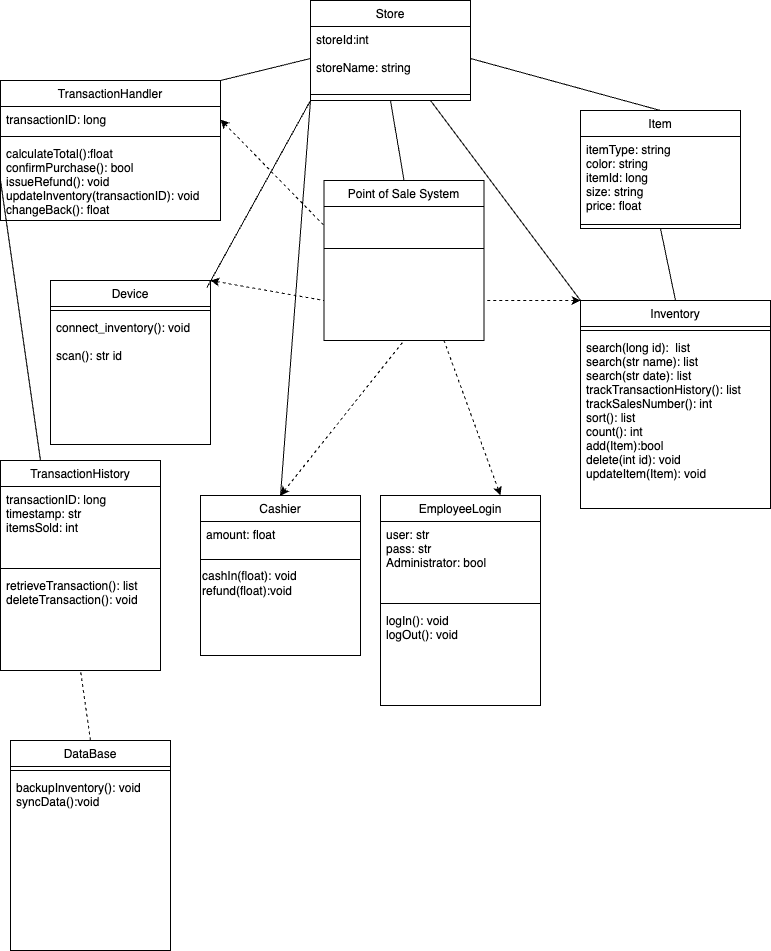

The diagram above was exported from draw.io. Its source (the exported page's mxGraphModel, read from the mxfile embedded in the PNG):
<mxGraphModel dx="1242" dy="785" grid="1" gridSize="10" guides="1" tooltips="1" connect="1" arrows="1" fold="1" page="1" pageScale="1" pageWidth="827" pageHeight="1169" math="0" shadow="0">
  <root>
    <mxCell id="WIyWlLk6GJQsqaUBKTNV-0" />
    <mxCell id="WIyWlLk6GJQsqaUBKTNV-1" parent="WIyWlLk6GJQsqaUBKTNV-0" />
    <mxCell id="zkfFHV4jXpPFQw0GAbJ--0" value="EmployeeLogin" style="swimlane;fontStyle=0;align=center;verticalAlign=top;childLayout=stackLayout;horizontal=1;startSize=26;horizontalStack=0;resizeParent=1;resizeLast=0;collapsible=1;marginBottom=0;rounded=0;shadow=0;strokeWidth=1;" parent="WIyWlLk6GJQsqaUBKTNV-1" vertex="1">
      <mxGeometry x="390" y="505" width="160" height="210" as="geometry">
        <mxRectangle x="230" y="140" width="160" height="26" as="alternateBounds" />
      </mxGeometry>
    </mxCell>
    <mxCell id="zkfFHV4jXpPFQw0GAbJ--1" value="user: str&#10;pass: str&#10;Administrator: bool" style="text;align=left;verticalAlign=top;spacingLeft=4;spacingRight=4;overflow=hidden;rotatable=0;points=[[0,0.5],[1,0.5]];portConstraint=eastwest;" parent="zkfFHV4jXpPFQw0GAbJ--0" vertex="1">
      <mxGeometry y="26" width="160" height="78" as="geometry" />
    </mxCell>
    <mxCell id="zkfFHV4jXpPFQw0GAbJ--4" value="" style="line;html=1;strokeWidth=1;align=left;verticalAlign=middle;spacingTop=-1;spacingLeft=3;spacingRight=3;rotatable=0;labelPosition=right;points=[];portConstraint=eastwest;" parent="zkfFHV4jXpPFQw0GAbJ--0" vertex="1">
      <mxGeometry y="104" width="160" height="8" as="geometry" />
    </mxCell>
    <mxCell id="zkfFHV4jXpPFQw0GAbJ--5" value="logIn(): void&#10;logOut(): void" style="text;align=left;verticalAlign=top;spacingLeft=4;spacingRight=4;overflow=hidden;rotatable=0;points=[[0,0.5],[1,0.5]];portConstraint=eastwest;" parent="zkfFHV4jXpPFQw0GAbJ--0" vertex="1">
      <mxGeometry y="112" width="160" height="72" as="geometry" />
    </mxCell>
    <mxCell id="zkfFHV4jXpPFQw0GAbJ--6" value="Store" style="swimlane;fontStyle=0;align=center;verticalAlign=top;childLayout=stackLayout;horizontal=1;startSize=26;horizontalStack=0;resizeParent=1;resizeLast=0;collapsible=1;marginBottom=0;rounded=0;shadow=0;strokeWidth=1;" parent="WIyWlLk6GJQsqaUBKTNV-1" vertex="1">
      <mxGeometry x="320" y="10" width="160" height="100" as="geometry">
        <mxRectangle x="130" y="380" width="160" height="26" as="alternateBounds" />
      </mxGeometry>
    </mxCell>
    <mxCell id="zkfFHV4jXpPFQw0GAbJ--7" value="storeId:int&#10;&#10;storeName: string&#10;" style="text;align=left;verticalAlign=top;spacingLeft=4;spacingRight=4;overflow=hidden;rotatable=0;points=[[0,0.5],[1,0.5]];portConstraint=eastwest;" parent="zkfFHV4jXpPFQw0GAbJ--6" vertex="1">
      <mxGeometry y="26" width="160" height="64" as="geometry" />
    </mxCell>
    <mxCell id="sGt-jQXBs0w44x_ilPxx-24" value="" style="line;html=1;strokeWidth=1;align=left;verticalAlign=middle;spacingTop=-1;spacingLeft=3;spacingRight=3;rotatable=0;labelPosition=right;points=[];portConstraint=eastwest;" parent="zkfFHV4jXpPFQw0GAbJ--6" vertex="1">
      <mxGeometry y="90" width="160" height="8" as="geometry" />
    </mxCell>
    <mxCell id="zkfFHV4jXpPFQw0GAbJ--13" value="Item" style="swimlane;fontStyle=0;align=center;verticalAlign=top;childLayout=stackLayout;horizontal=1;startSize=26;horizontalStack=0;resizeParent=1;resizeLast=0;collapsible=1;marginBottom=0;rounded=0;shadow=0;strokeWidth=1;" parent="WIyWlLk6GJQsqaUBKTNV-1" vertex="1">
      <mxGeometry x="590" y="120" width="160" height="118" as="geometry">
        <mxRectangle x="340" y="380" width="170" height="26" as="alternateBounds" />
      </mxGeometry>
    </mxCell>
    <mxCell id="zkfFHV4jXpPFQw0GAbJ--14" value="itemType: string&#10;color: string&#10;itemId: long&#10;size: string&#10;price: float&#10;" style="text;align=left;verticalAlign=top;spacingLeft=4;spacingRight=4;overflow=hidden;rotatable=0;points=[[0,0.5],[1,0.5]];portConstraint=eastwest;" parent="zkfFHV4jXpPFQw0GAbJ--13" vertex="1">
      <mxGeometry y="26" width="160" height="84" as="geometry" />
    </mxCell>
    <mxCell id="sGt-jQXBs0w44x_ilPxx-25" value="" style="line;html=1;strokeWidth=1;align=left;verticalAlign=middle;spacingTop=-1;spacingLeft=3;spacingRight=3;rotatable=0;labelPosition=right;points=[];portConstraint=eastwest;" parent="zkfFHV4jXpPFQw0GAbJ--13" vertex="1">
      <mxGeometry y="110" width="160" height="8" as="geometry" />
    </mxCell>
    <mxCell id="zkfFHV4jXpPFQw0GAbJ--17" value="TransactionHandler&#10;" style="swimlane;fontStyle=0;align=center;verticalAlign=top;childLayout=stackLayout;horizontal=1;startSize=26;horizontalStack=0;resizeParent=1;resizeLast=0;collapsible=1;marginBottom=0;rounded=0;shadow=0;strokeWidth=1;" parent="WIyWlLk6GJQsqaUBKTNV-1" vertex="1">
      <mxGeometry x="10" y="90" width="220" height="140" as="geometry">
        <mxRectangle x="550" y="140" width="160" height="26" as="alternateBounds" />
      </mxGeometry>
    </mxCell>
    <mxCell id="zkfFHV4jXpPFQw0GAbJ--18" value="transactionID: long" style="text;align=left;verticalAlign=top;spacingLeft=4;spacingRight=4;overflow=hidden;rotatable=0;points=[[0,0.5],[1,0.5]];portConstraint=eastwest;" parent="zkfFHV4jXpPFQw0GAbJ--17" vertex="1">
      <mxGeometry y="26" width="220" height="26" as="geometry" />
    </mxCell>
    <mxCell id="zkfFHV4jXpPFQw0GAbJ--23" value="" style="line;html=1;strokeWidth=1;align=left;verticalAlign=middle;spacingTop=-1;spacingLeft=3;spacingRight=3;rotatable=0;labelPosition=right;points=[];portConstraint=eastwest;" parent="zkfFHV4jXpPFQw0GAbJ--17" vertex="1">
      <mxGeometry y="52" width="220" height="8" as="geometry" />
    </mxCell>
    <mxCell id="zkfFHV4jXpPFQw0GAbJ--24" value="calculateTotal():float&#10;confirmPurchase(): bool&#10;issueRefund(): void&#10;updateInventory(transactionID): void&#10;changeBack(): float&#10;" style="text;align=left;verticalAlign=top;spacingLeft=4;spacingRight=4;overflow=hidden;rotatable=0;points=[[0,0.5],[1,0.5]];portConstraint=eastwest;" parent="zkfFHV4jXpPFQw0GAbJ--17" vertex="1">
      <mxGeometry y="60" width="220" height="80" as="geometry" />
    </mxCell>
    <mxCell id="sGt-jQXBs0w44x_ilPxx-6" value="Inventory" style="swimlane;fontStyle=0;align=center;verticalAlign=top;childLayout=stackLayout;horizontal=1;startSize=26;horizontalStack=0;resizeParent=1;resizeLast=0;collapsible=1;marginBottom=0;rounded=0;shadow=0;strokeWidth=1;" parent="WIyWlLk6GJQsqaUBKTNV-1" vertex="1">
      <mxGeometry x="590" y="310" width="190" height="208" as="geometry">
        <mxRectangle x="230" y="140" width="160" height="26" as="alternateBounds" />
      </mxGeometry>
    </mxCell>
    <mxCell id="sGt-jQXBs0w44x_ilPxx-23" value="" style="line;html=1;strokeWidth=1;align=left;verticalAlign=middle;spacingTop=-1;spacingLeft=3;spacingRight=3;rotatable=0;labelPosition=right;points=[];portConstraint=eastwest;" parent="sGt-jQXBs0w44x_ilPxx-6" vertex="1">
      <mxGeometry y="26" width="190" height="8" as="geometry" />
    </mxCell>
    <mxCell id="sGt-jQXBs0w44x_ilPxx-10" value="search(long id):  list&#10;search(str name): list&#10;search(str date): list&#10;trackTransactionHistory(): list&#10;trackSalesNumber(): int&#10;sort(): list&#10;count(): int&#10;add(Item):bool&#10;delete(int id): void&#10;updateItem(Item): void&#10;" style="text;align=left;verticalAlign=top;spacingLeft=4;spacingRight=4;overflow=hidden;rotatable=0;points=[[0,0.5],[1,0.5]];portConstraint=eastwest;" parent="sGt-jQXBs0w44x_ilPxx-6" vertex="1">
      <mxGeometry y="34" width="190" height="174" as="geometry" />
    </mxCell>
    <mxCell id="sGt-jQXBs0w44x_ilPxx-11" value="Device" style="swimlane;fontStyle=0;align=center;verticalAlign=top;childLayout=stackLayout;horizontal=1;startSize=26;horizontalStack=0;resizeParent=1;resizeLast=0;collapsible=1;marginBottom=0;rounded=0;shadow=0;strokeWidth=1;" parent="WIyWlLk6GJQsqaUBKTNV-1" vertex="1">
      <mxGeometry x="60" y="290" width="160" height="164" as="geometry">
        <mxRectangle x="230" y="140" width="160" height="26" as="alternateBounds" />
      </mxGeometry>
    </mxCell>
    <mxCell id="sGt-jQXBs0w44x_ilPxx-22" value="" style="line;html=1;strokeWidth=1;align=left;verticalAlign=middle;spacingTop=-1;spacingLeft=3;spacingRight=3;rotatable=0;labelPosition=right;points=[];portConstraint=eastwest;" parent="sGt-jQXBs0w44x_ilPxx-11" vertex="1">
      <mxGeometry y="26" width="160" height="8" as="geometry" />
    </mxCell>
    <mxCell id="sGt-jQXBs0w44x_ilPxx-13" value="connect_inventory(): void&#10;&#10;scan(): str id&#10;" style="text;align=left;verticalAlign=top;spacingLeft=4;spacingRight=4;overflow=hidden;rotatable=0;points=[[0,0.5],[1,0.5]];portConstraint=eastwest;" parent="sGt-jQXBs0w44x_ilPxx-11" vertex="1">
      <mxGeometry y="34" width="160" height="130" as="geometry" />
    </mxCell>
    <mxCell id="sGt-jQXBs0w44x_ilPxx-16" value="Cashier" style="swimlane;fontStyle=0;align=center;verticalAlign=top;childLayout=stackLayout;horizontal=1;startSize=26;horizontalStack=0;resizeParent=1;resizeLast=0;collapsible=1;marginBottom=0;rounded=0;shadow=0;strokeWidth=1;" parent="WIyWlLk6GJQsqaUBKTNV-1" vertex="1">
      <mxGeometry x="210" y="505" width="160" height="160" as="geometry">
        <mxRectangle x="230" y="140" width="160" height="26" as="alternateBounds" />
      </mxGeometry>
    </mxCell>
    <mxCell id="sGt-jQXBs0w44x_ilPxx-18" value="amount: float&#10;" style="text;align=left;verticalAlign=top;spacingLeft=4;spacingRight=4;overflow=hidden;rotatable=0;points=[[0,0.5],[1,0.5]];portConstraint=eastwest;" parent="sGt-jQXBs0w44x_ilPxx-16" vertex="1">
      <mxGeometry y="26" width="160" height="34" as="geometry" />
    </mxCell>
    <mxCell id="sGt-jQXBs0w44x_ilPxx-19" value="" style="line;html=1;strokeWidth=1;align=left;verticalAlign=middle;spacingTop=-1;spacingLeft=3;spacingRight=3;rotatable=0;labelPosition=right;points=[];portConstraint=eastwest;" parent="sGt-jQXBs0w44x_ilPxx-16" vertex="1">
      <mxGeometry y="60" width="160" height="8" as="geometry" />
    </mxCell>
    <mxCell id="sGt-jQXBs0w44x_ilPxx-21" value="&lt;span style=&quot;&quot;&gt;cashIn(float): void&lt;/span&gt;&lt;br style=&quot;padding: 0px; margin: 0px;&quot;&gt;&lt;span style=&quot;&quot;&gt;refund(float):void&lt;/span&gt;" style="text;html=1;align=left;verticalAlign=middle;resizable=0;points=[];autosize=1;strokeColor=none;fillColor=none;" parent="sGt-jQXBs0w44x_ilPxx-16" vertex="1">
      <mxGeometry y="68" width="160" height="40" as="geometry" />
    </mxCell>
    <mxCell id="sGt-jQXBs0w44x_ilPxx-26" value="Point of Sale System" style="swimlane;fontStyle=0;align=center;verticalAlign=top;childLayout=stackLayout;horizontal=1;startSize=26;horizontalStack=0;resizeParent=1;resizeLast=0;collapsible=1;marginBottom=0;rounded=0;shadow=0;strokeWidth=1;" parent="WIyWlLk6GJQsqaUBKTNV-1" vertex="1">
      <mxGeometry x="333.5" y="190" width="160" height="160" as="geometry">
        <mxRectangle x="230" y="140" width="160" height="26" as="alternateBounds" />
      </mxGeometry>
    </mxCell>
    <mxCell id="sGt-jQXBs0w44x_ilPxx-28" value="&#10;" style="text;align=left;verticalAlign=top;spacingLeft=4;spacingRight=4;overflow=hidden;rotatable=0;points=[[0,0.5],[1,0.5]];portConstraint=eastwest;" parent="sGt-jQXBs0w44x_ilPxx-26" vertex="1">
      <mxGeometry y="26" width="160" height="38" as="geometry" />
    </mxCell>
    <mxCell id="sGt-jQXBs0w44x_ilPxx-29" value="" style="line;html=1;strokeWidth=1;align=left;verticalAlign=middle;spacingTop=-1;spacingLeft=3;spacingRight=3;rotatable=0;labelPosition=right;points=[];portConstraint=eastwest;" parent="sGt-jQXBs0w44x_ilPxx-26" vertex="1">
      <mxGeometry y="64" width="160" height="8" as="geometry" />
    </mxCell>
    <mxCell id="sGt-jQXBs0w44x_ilPxx-44" style="edgeStyle=orthogonalEdgeStyle;rounded=0;orthogonalLoop=1;jettySize=auto;html=1;exitX=1;exitY=0.5;exitDx=0;exitDy=0;" parent="sGt-jQXBs0w44x_ilPxx-26" source="sGt-jQXBs0w44x_ilPxx-28" target="sGt-jQXBs0w44x_ilPxx-28" edge="1">
      <mxGeometry relative="1" as="geometry" />
    </mxCell>
    <mxCell id="sGt-jQXBs0w44x_ilPxx-31" value="" style="endArrow=none;dashed=1;html=1;rounded=0;fillColor=#dae8fc;strokeColor=#000000;startArrow=classic;startFill=1;endFill=0;exitX=1;exitY=0;exitDx=0;exitDy=0;entryX=0;entryY=0.75;entryDx=0;entryDy=0;" parent="WIyWlLk6GJQsqaUBKTNV-1" source="sGt-jQXBs0w44x_ilPxx-11" target="sGt-jQXBs0w44x_ilPxx-26" edge="1">
      <mxGeometry width="50" height="50" relative="1" as="geometry">
        <mxPoint x="260" y="410" as="sourcePoint" />
        <mxPoint x="320" y="340" as="targetPoint" />
      </mxGeometry>
    </mxCell>
    <mxCell id="sGt-jQXBs0w44x_ilPxx-33" value="" style="endArrow=none;dashed=1;html=1;rounded=0;exitX=0;exitY=0;exitDx=0;exitDy=0;startArrow=classic;startFill=1;entryX=1;entryY=0.75;entryDx=0;entryDy=0;" parent="WIyWlLk6GJQsqaUBKTNV-1" source="sGt-jQXBs0w44x_ilPxx-6" target="sGt-jQXBs0w44x_ilPxx-26" edge="1">
      <mxGeometry width="50" height="50" relative="1" as="geometry">
        <mxPoint x="390" y="370" as="sourcePoint" />
        <mxPoint x="480" y="320" as="targetPoint" />
      </mxGeometry>
    </mxCell>
    <mxCell id="sGt-jQXBs0w44x_ilPxx-34" value="" style="endArrow=none;dashed=1;html=1;rounded=0;exitX=0.5;exitY=0;exitDx=0;exitDy=0;startArrow=classic;startFill=1;entryX=0.5;entryY=1;entryDx=0;entryDy=0;" parent="WIyWlLk6GJQsqaUBKTNV-1" source="sGt-jQXBs0w44x_ilPxx-16" target="sGt-jQXBs0w44x_ilPxx-26" edge="1">
      <mxGeometry width="50" height="50" relative="1" as="geometry">
        <mxPoint x="601" y="330" as="sourcePoint" />
        <mxPoint x="490" y="330" as="targetPoint" />
      </mxGeometry>
    </mxCell>
    <mxCell id="sGt-jQXBs0w44x_ilPxx-35" value="" style="endArrow=none;html=1;rounded=0;exitX=0.5;exitY=1;exitDx=0;exitDy=0;entryX=0.5;entryY=0;entryDx=0;entryDy=0;endFill=0;" parent="WIyWlLk6GJQsqaUBKTNV-1" source="zkfFHV4jXpPFQw0GAbJ--6" target="sGt-jQXBs0w44x_ilPxx-26" edge="1">
      <mxGeometry width="50" height="50" relative="1" as="geometry">
        <mxPoint x="300" y="170" as="sourcePoint" />
        <mxPoint x="350" y="120" as="targetPoint" />
      </mxGeometry>
    </mxCell>
    <mxCell id="sGt-jQXBs0w44x_ilPxx-37" value="" style="endArrow=none;html=1;rounded=0;exitX=0.75;exitY=1;exitDx=0;exitDy=0;entryX=0;entryY=0;entryDx=0;entryDy=0;endFill=0;" parent="WIyWlLk6GJQsqaUBKTNV-1" source="zkfFHV4jXpPFQw0GAbJ--6" target="sGt-jQXBs0w44x_ilPxx-6" edge="1">
      <mxGeometry width="50" height="50" relative="1" as="geometry">
        <mxPoint x="410" y="120" as="sourcePoint" />
        <mxPoint x="410" y="190" as="targetPoint" />
      </mxGeometry>
    </mxCell>
    <mxCell id="sGt-jQXBs0w44x_ilPxx-38" value="" style="endArrow=none;html=1;rounded=0;exitX=0;exitY=1;exitDx=0;exitDy=0;entryX=0.978;entryY=0.043;entryDx=0;entryDy=0;entryPerimeter=0;endFill=0;" parent="WIyWlLk6GJQsqaUBKTNV-1" source="zkfFHV4jXpPFQw0GAbJ--6" target="sGt-jQXBs0w44x_ilPxx-11" edge="1">
      <mxGeometry width="50" height="50" relative="1" as="geometry">
        <mxPoint x="420" y="130" as="sourcePoint" />
        <mxPoint x="240" y="430" as="targetPoint" />
      </mxGeometry>
    </mxCell>
    <mxCell id="sGt-jQXBs0w44x_ilPxx-39" value="" style="endArrow=none;html=1;rounded=0;exitX=1;exitY=0.5;exitDx=0;exitDy=0;entryX=0.5;entryY=0;entryDx=0;entryDy=0;endFill=0;" parent="WIyWlLk6GJQsqaUBKTNV-1" source="zkfFHV4jXpPFQw0GAbJ--7" target="zkfFHV4jXpPFQw0GAbJ--13" edge="1">
      <mxGeometry width="50" height="50" relative="1" as="geometry">
        <mxPoint x="320" y="110" as="sourcePoint" />
        <mxPoint x="320" y="180" as="targetPoint" />
      </mxGeometry>
    </mxCell>
    <mxCell id="sGt-jQXBs0w44x_ilPxx-40" value="" style="endArrow=none;html=1;rounded=0;exitX=0.5;exitY=1;exitDx=0;exitDy=0;entryX=0.5;entryY=0;entryDx=0;entryDy=0;endFill=0;" parent="WIyWlLk6GJQsqaUBKTNV-1" target="sGt-jQXBs0w44x_ilPxx-16" edge="1">
      <mxGeometry width="50" height="50" relative="1" as="geometry">
        <mxPoint x="320" y="110" as="sourcePoint" />
        <mxPoint x="300" y="380" as="targetPoint" />
      </mxGeometry>
    </mxCell>
    <mxCell id="sGt-jQXBs0w44x_ilPxx-41" value="" style="endArrow=none;html=1;rounded=0;exitX=0;exitY=0.5;exitDx=0;exitDy=0;entryX=1;entryY=0;entryDx=0;entryDy=0;endFill=0;" parent="WIyWlLk6GJQsqaUBKTNV-1" source="zkfFHV4jXpPFQw0GAbJ--7" target="zkfFHV4jXpPFQw0GAbJ--17" edge="1">
      <mxGeometry width="50" height="50" relative="1" as="geometry">
        <mxPoint x="530" y="140" as="sourcePoint" />
        <mxPoint x="580" y="90" as="targetPoint" />
      </mxGeometry>
    </mxCell>
    <mxCell id="sGt-jQXBs0w44x_ilPxx-42" value="" style="endArrow=none;dashed=1;html=1;rounded=0;exitX=1;exitY=0.5;exitDx=0;exitDy=0;startArrow=classic;startFill=1;entryX=0;entryY=0.5;entryDx=0;entryDy=0;" parent="WIyWlLk6GJQsqaUBKTNV-1" source="zkfFHV4jXpPFQw0GAbJ--18" target="sGt-jQXBs0w44x_ilPxx-28" edge="1">
      <mxGeometry width="50" height="50" relative="1" as="geometry">
        <mxPoint x="589" y="230" as="sourcePoint" />
        <mxPoint x="493" y="230" as="targetPoint" />
      </mxGeometry>
    </mxCell>
    <mxCell id="sGt-jQXBs0w44x_ilPxx-43" value="" style="endArrow=none;dashed=1;html=1;rounded=0;exitX=0.75;exitY=0;exitDx=0;exitDy=0;startArrow=classic;startFill=1;entryX=0.75;entryY=1;entryDx=0;entryDy=0;" parent="WIyWlLk6GJQsqaUBKTNV-1" source="zkfFHV4jXpPFQw0GAbJ--0" target="sGt-jQXBs0w44x_ilPxx-26" edge="1">
      <mxGeometry width="50" height="50" relative="1" as="geometry">
        <mxPoint x="610" y="330" as="sourcePoint" />
        <mxPoint x="514" y="330" as="targetPoint" />
      </mxGeometry>
    </mxCell>
    <mxCell id="sGt-jQXBs0w44x_ilPxx-45" value="" style="endArrow=none;html=1;rounded=0;entryX=0.5;entryY=1;entryDx=0;entryDy=0;exitX=0.5;exitY=0;exitDx=0;exitDy=0;endFill=0;" parent="WIyWlLk6GJQsqaUBKTNV-1" source="sGt-jQXBs0w44x_ilPxx-6" target="zkfFHV4jXpPFQw0GAbJ--13" edge="1">
      <mxGeometry width="50" height="50" relative="1" as="geometry">
        <mxPoint x="680" y="310" as="sourcePoint" />
        <mxPoint x="730" y="260" as="targetPoint" />
      </mxGeometry>
    </mxCell>
    <mxCell id="sGt-jQXBs0w44x_ilPxx-46" value="TransactionHistory" style="swimlane;fontStyle=0;align=center;verticalAlign=top;childLayout=stackLayout;horizontal=1;startSize=26;horizontalStack=0;resizeParent=1;resizeLast=0;collapsible=1;marginBottom=0;rounded=0;shadow=0;strokeWidth=1;" parent="WIyWlLk6GJQsqaUBKTNV-1" vertex="1">
      <mxGeometry x="10" y="470" width="160" height="210" as="geometry">
        <mxRectangle x="230" y="140" width="160" height="26" as="alternateBounds" />
      </mxGeometry>
    </mxCell>
    <mxCell id="sGt-jQXBs0w44x_ilPxx-47" value="transactionID: long&#10;timestamp: str&#10;itemsSold: int" style="text;align=left;verticalAlign=top;spacingLeft=4;spacingRight=4;overflow=hidden;rotatable=0;points=[[0,0.5],[1,0.5]];portConstraint=eastwest;" parent="sGt-jQXBs0w44x_ilPxx-46" vertex="1">
      <mxGeometry y="26" width="160" height="78" as="geometry" />
    </mxCell>
    <mxCell id="sGt-jQXBs0w44x_ilPxx-48" value="" style="line;html=1;strokeWidth=1;align=left;verticalAlign=middle;spacingTop=-1;spacingLeft=3;spacingRight=3;rotatable=0;labelPosition=right;points=[];portConstraint=eastwest;" parent="sGt-jQXBs0w44x_ilPxx-46" vertex="1">
      <mxGeometry y="104" width="160" height="8" as="geometry" />
    </mxCell>
    <mxCell id="sGt-jQXBs0w44x_ilPxx-49" value="retrieveTransaction(): list&#10;deleteTransaction(): void" style="text;align=left;verticalAlign=top;spacingLeft=4;spacingRight=4;overflow=hidden;rotatable=0;points=[[0,0.5],[1,0.5]];portConstraint=eastwest;" parent="sGt-jQXBs0w44x_ilPxx-46" vertex="1">
      <mxGeometry y="112" width="160" height="72" as="geometry" />
    </mxCell>
    <mxCell id="CZnhOHFsntyL10yOk88i-0" value="" style="endArrow=none;html=1;rounded=0;entryX=0;entryY=0.5;entryDx=0;entryDy=0;exitX=0.25;exitY=0;exitDx=0;exitDy=0;" parent="WIyWlLk6GJQsqaUBKTNV-1" source="sGt-jQXBs0w44x_ilPxx-46" target="zkfFHV4jXpPFQw0GAbJ--24" edge="1">
      <mxGeometry width="50" height="50" relative="1" as="geometry">
        <mxPoint x="10" y="290" as="sourcePoint" />
        <mxPoint x="60" y="240" as="targetPoint" />
      </mxGeometry>
    </mxCell>
    <mxCell id="vRfQHK9O9bMBc-7hToM6-0" value="DataBase" style="swimlane;fontStyle=0;align=center;verticalAlign=top;childLayout=stackLayout;horizontal=1;startSize=26;horizontalStack=0;resizeParent=1;resizeLast=0;collapsible=1;marginBottom=0;rounded=0;shadow=0;strokeWidth=1;" parent="WIyWlLk6GJQsqaUBKTNV-1" vertex="1">
      <mxGeometry x="20" y="750" width="160" height="210" as="geometry">
        <mxRectangle x="230" y="140" width="160" height="26" as="alternateBounds" />
      </mxGeometry>
    </mxCell>
    <mxCell id="vRfQHK9O9bMBc-7hToM6-2" value="" style="line;html=1;strokeWidth=1;align=left;verticalAlign=middle;spacingTop=-1;spacingLeft=3;spacingRight=3;rotatable=0;labelPosition=right;points=[];portConstraint=eastwest;" parent="vRfQHK9O9bMBc-7hToM6-0" vertex="1">
      <mxGeometry y="26" width="160" height="8" as="geometry" />
    </mxCell>
    <mxCell id="vRfQHK9O9bMBc-7hToM6-3" value="backupInventory(): void &#10;syncData():void&#10;" style="text;align=left;verticalAlign=top;spacingLeft=4;spacingRight=4;overflow=hidden;rotatable=0;points=[[0,0.5],[1,0.5]];portConstraint=eastwest;" parent="vRfQHK9O9bMBc-7hToM6-0" vertex="1">
      <mxGeometry y="34" width="160" height="72" as="geometry" />
    </mxCell>
    <mxCell id="IO-PGVPRSvE2W6gQFZ35-0" value="" style="endArrow=none;dashed=1;html=1;rounded=0;exitX=0.5;exitY=0;exitDx=0;exitDy=0;entryX=0.5;entryY=1;entryDx=0;entryDy=0;" edge="1" parent="WIyWlLk6GJQsqaUBKTNV-1" source="vRfQHK9O9bMBc-7hToM6-0" target="sGt-jQXBs0w44x_ilPxx-46">
      <mxGeometry width="50" height="50" relative="1" as="geometry">
        <mxPoint x="60" y="730" as="sourcePoint" />
        <mxPoint x="110" y="680" as="targetPoint" />
      </mxGeometry>
    </mxCell>
  </root>
</mxGraphModel>